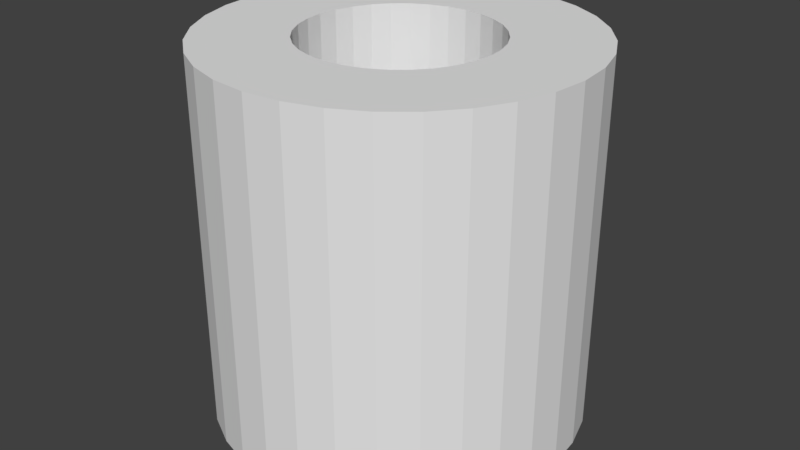 # Source: circle.blend  (saved by Blender 2.79.0; exported with 4.5.12 LTS)
import bpy
from mathutils import Matrix  # noqa: F401  (used for matrix-valued properties, if any)

bpy.ops.wm.read_factory_settings(use_empty=True)
scene = bpy.context.scene
scene.name = 'Scene'

# ---- collections
col_collection_1 = bpy.data.collections.new('Collection 1'); scene.collection.children.link(col_collection_1)

# ---- world
world_world = bpy.data.worlds.new('World'); scene.world = world_world
world_world.color = (0.05088, 0.05088, 0.05088)
world_world.use_sun_shadow = False
world_world.sun_shadow_jitter_overblur = 0.0
world_world.cycles.sampling_method = 'MANUAL'

# ---- meshes
me_cylinder_001 = bpy.data.meshes.new('Cylinder.001')
me_cylinder_001.from_pydata([(0.0, 1.0, -1.0), (0.0, 1.0, 1.0), (0.1951, 0.9808, -1.0), (0.1951, 0.9808, 1.0), (0.3827, 0.9239, -1.0), (0.3827, 0.9239, 1.0), (0.5556, 0.8315, -1.0), (0.5556, 0.8315, 1.0), (0.7071, 0.7071, -1.0), (0.7071, 0.7071, 1.0), (0.8315, 0.5556, -1.0), (0.8315, 0.5556, 1.0), (0.9239, 0.3827, -1.0), (0.9239, 0.3827, 1.0), (0.9808, 0.1951, -1.0), (0.9808, 0.1951, 1.0), (1.0, 7.55e-08, -1.0), (1.0, 7.55e-08, 1.0), (0.9808, -0.1951, -1.0), (0.9808, -0.1951, 1.0), (0.9239, -0.3827, -1.0), (0.9239, -0.3827, 1.0), (0.8315, -0.5556, -1.0), (0.8315, -0.5556, 1.0), (0.7071, -0.7071, -1.0), (0.7071, -0.7071, 1.0), (0.5556, -0.8315, -1.0), (0.5556, -0.8315, 1.0), (0.3827, -0.9239, -1.0), (0.3827, -0.9239, 1.0), (0.1951, -0.9808, -1.0), (0.1951, -0.9808, 1.0), (-3.258e-07, -1.0, -1.0), (-3.258e-07, -1.0, 1.0), (-0.1951, -0.9808, -1.0), (-0.1951, -0.9808, 1.0), (-0.3827, -0.9239, -1.0), (-0.3827, -0.9239, 1.0), (-0.5556, -0.8315, -1.0), (-0.5556, -0.8315, 1.0), (-0.7071, -0.7071, -1.0), (-0.7071, -0.7071, 1.0), (-0.8315, -0.5556, -1.0), (-0.8315, -0.5556, 1.0), (-0.9239, -0.3827, -1.0), (-0.9239, -0.3827, 1.0), (-0.9808, -0.1951, -1.0), (-0.9808, -0.1951, 1.0), (-1.0, 9.656e-07, -1.0), (-1.0, 9.656e-07, 1.0), (-0.9808, 0.1951, -1.0), (-0.9808, 0.1951, 1.0), (-0.9239, 0.3827, -1.0), (-0.9239, 0.3827, 1.0), (-0.8315, 0.5556, -1.0), (-0.8315, 0.5556, 1.0), (-0.7071, 0.7071, -1.0), (-0.7071, 0.7071, 1.0), (-0.5556, 0.8315, -1.0), (-0.5556, 0.8315, 1.0), (-0.3827, 0.9239, -1.0), (-0.3827, 0.9239, 1.0), (-0.1951, 0.9808, -1.0), (-0.1951, 0.9808, 1.0), (-1.867e-07, 0.5104, -1.0), (0.09958, 0.5006, -1.0), (0.09958, 0.5006, 1.0), (-1.867e-07, 0.5104, 1.0), (0.1953, 0.4716, -1.0), (0.1953, 0.4716, 1.0), (0.2836, 0.4244, -1.0), (0.2836, 0.4244, 1.0), (0.3609, 0.3609, -1.0), (0.3609, 0.3609, 1.0), (0.4244, 0.2836, -1.0), (0.4244, 0.2836, 1.0), (0.4716, 0.1953, -1.0), (0.4716, 0.1953, 1.0), (0.5006, 0.09958, -1.0), (0.5006, 0.09958, 1.0), (0.5104, 8.296e-10, -1.0), (0.5104, 8.296e-10, 1.0), (0.5006, -0.09958, -1.0), (0.5006, -0.09958, 1.0), (0.4716, -0.1953, -1.0), (0.4716, -0.1953, 1.0), (0.4244, -0.2836, -1.0), (0.4244, -0.2836, 1.0), (0.3609, -0.3609, -1.0), (0.3609, -0.3609, 1.0), (0.2836, -0.4244, -1.0), (0.2836, -0.4244, 1.0), (0.1953, -0.4716, -1.0), (0.1953, -0.4716, 1.0), (0.09958, -0.5006, -1.0), (0.09958, -0.5006, 1.0), (-1.765e-07, -0.5104, -1.0), (-1.765e-07, -0.5104, 1.0), (-0.09958, -0.5006, -1.0), (-0.09958, -0.5006, 1.0), (-0.1953, -0.4716, -1.0), (-0.1953, -0.4716, 1.0), (-0.2836, -0.4244, -1.0), (-0.2836, -0.4244, 1.0), (-0.3609, -0.3609, -1.0), (-0.3609, -0.3609, 1.0), (-0.4244, -0.2836, -1.0), (-0.4244, -0.2836, 1.0), (-0.4716, -0.1953, -1.0), (-0.4716, -0.1953, 1.0), (-0.5006, -0.09958, -1.0), (-0.5006, -0.09958, 1.0), (-0.5104, 5.176e-07, -1.0), (-0.5104, 5.176e-07, 1.0), (-0.5006, 0.09958, -1.0), (-0.5006, 0.09958, 1.0), (-0.4716, 0.1953, -1.0), (-0.4716, 0.1953, 1.0), (-0.4244, 0.2836, -1.0), (-0.4244, 0.2836, 1.0), (-0.3609, 0.3609, -1.0), (-0.3609, 0.3609, 1.0), (-0.2836, 0.4244, -1.0), (-0.2836, 0.4244, 1.0), (-0.1953, 0.4716, -1.0), (-0.1953, 0.4716, 1.0), (-0.09958, 0.5006, -1.0), (-0.09958, 0.5006, 1.0)], [], [(0, 2, 3, 1), (2, 4, 5, 3), (4, 6, 7, 5), (6, 8, 9, 7), (8, 10, 11, 9), (10, 12, 13, 11), (12, 14, 15, 13), (14, 16, 17, 15), (16, 18, 19, 17), (18, 20, 21, 19), (20, 22, 23, 21), (22, 24, 25, 23), (24, 26, 27, 25), (26, 28, 29, 27), (28, 30, 31, 29), (30, 32, 33, 31), (32, 34, 35, 33), (34, 36, 37, 35), (36, 38, 39, 37), (38, 40, 41, 39), (40, 42, 43, 41), (42, 44, 45, 43), (44, 46, 47, 45), (46, 48, 49, 47), (48, 50, 51, 49), (50, 52, 53, 51), (52, 54, 55, 53), (54, 56, 57, 55), (56, 58, 59, 57), (58, 60, 61, 59), (65, 66, 69, 68), (60, 62, 63, 61), (62, 0, 1, 63), (64, 67, 66, 65), (68, 69, 71, 70), (70, 71, 73, 72), (72, 73, 75, 74), (74, 75, 77, 76), (76, 77, 79, 78), (78, 79, 81, 80), (80, 81, 83, 82), (82, 83, 85, 84), (84, 85, 87, 86), (86, 87, 89, 88), (88, 89, 91, 90), (90, 91, 93, 92), (92, 93, 95, 94), (94, 95, 97, 96), (96, 97, 99, 98), (98, 99, 101, 100), (100, 101, 103, 102), (102, 103, 105, 104), (104, 105, 107, 106), (106, 107, 109, 108), (108, 109, 111, 110), (110, 111, 113, 112), (112, 113, 115, 114), (114, 115, 117, 116), (116, 117, 119, 118), (118, 119, 121, 120), (120, 121, 123, 122), (122, 123, 125, 124), (124, 125, 127, 126), (126, 127, 67, 64), (60, 58, 122, 124), (41, 43, 107, 105), (8, 6, 70, 72), (59, 61, 125, 123), (26, 24, 88, 90), (7, 9, 73, 71), (44, 42, 106, 108), (25, 27, 91, 89), (62, 60, 124, 126), (43, 45, 109, 107), (10, 8, 72, 74), (61, 63, 127, 125), (28, 26, 90, 92), (9, 11, 75, 73), (46, 44, 108, 110), (27, 29, 93, 91), (0, 62, 126, 64), (45, 47, 111, 109), (12, 10, 74, 76), (63, 1, 67, 127), (30, 28, 92, 94), (11, 13, 77, 75), (48, 46, 110, 112), (29, 31, 95, 93), (47, 49, 113, 111), (14, 12, 76, 78), (32, 30, 94, 96), (13, 15, 79, 77), (50, 48, 112, 114), (31, 33, 97, 95), (49, 51, 115, 113), (16, 14, 78, 80), (34, 32, 96, 98), (15, 17, 81, 79), (52, 50, 114, 116), (33, 35, 99, 97), (51, 53, 117, 115), (18, 16, 80, 82), (36, 34, 98, 100), (17, 19, 83, 81), (2, 0, 64, 65), (54, 52, 116, 118), (35, 37, 101, 99), (1, 3, 66, 67), (53, 55, 119, 117), (20, 18, 82, 84), (38, 36, 100, 102), (19, 21, 85, 83), (56, 54, 118, 120), (37, 39, 103, 101), (4, 2, 65, 68), (55, 57, 121, 119), (22, 20, 84, 86), (3, 5, 69, 66), (40, 38, 102, 104), (21, 23, 87, 85), (58, 56, 120, 122), (39, 41, 105, 103), (6, 4, 68, 70), (57, 59, 123, 121), (24, 22, 86, 88), (5, 7, 71, 69), (42, 40, 104, 106), (23, 25, 89, 87)])
me_cylinder_001.use_remesh_preserve_volume = False
me_cylinder_001.use_remesh_preserve_attributes = False
me_cylinder_001.use_mirror_vertex_groups = False
me_cylinder_001.update()

# ---- objects
ob_cylinder = bpy.data.objects.new('Cylinder', me_cylinder_001)

# ---- transforms, parenting, visibility, modifiers, constraints
ob_cylinder.location = (0.9644, 2.434, 0.02194)
ob_cylinder.lineart.crease_threshold = 0.0

# ---- collection membership
col_collection_1.objects.link(ob_cylinder)

# ---- scene / render settings (as saved in the file)
scene.frame_start = 1; scene.frame_end = 250; scene.frame_set(1)
scene.render.engine = 'BLENDER_EEVEE_NEXT'
scene.render.resolution_percentage = 50
scene.render.dither_intensity = 0.0
scene.cycles.use_denoising = False
scene.cycles.samples = 128
scene.cycles.sampling_pattern = 'TABULATED_SOBOL'
scene.cycles.use_adaptive_sampling = False
scene.cycles.use_light_tree = False
scene.cycles.blur_glossy = 0.0
scene.cycles.sample_clamp_indirect = 0.0
scene.view_settings.view_transform = 'Standard'
bpy.context.view_layer.update()

# ---- added for rendering (the .blend has no active camera and no usable light): camera, sun
cam_auto = bpy.data.cameras.new('AutoCamera')
cam_auto.lens = 50.0
cam_auto.sensor_width = 36.0
cam_auto.clip_end = 1000.0
ob_auto_camera = bpy.data.objects.new('AutoCamera', cam_auto)
scene.collection.objects.link(ob_auto_camera)
ob_auto_camera.location = (4.1695, -1.41257, 2.586)
ob_auto_camera.rotation_euler = (1.09748, -7.21219e-08, 0.694738)
scene.camera = ob_auto_camera
light_auto_sun = bpy.data.lights.new('AutoSun', 'SUN')
light_auto_sun.energy = 3.0
light_auto_sun.angle = 0.0523599
ob_auto_sun = bpy.data.objects.new('AutoSun', light_auto_sun)
scene.collection.objects.link(ob_auto_sun)
ob_auto_sun.rotation_euler = (0.872665, 0.174533, 0.523599)
bpy.context.view_layer.update()
